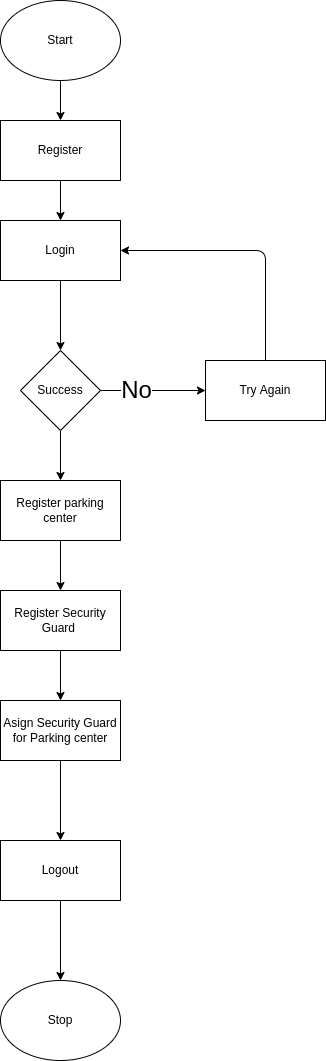

The diagram above was exported from draw.io. Its source (the exported page's mxGraphModel, read from the mxfile embedded in the PNG):
<mxGraphModel dx="1130" dy="800" grid="1" gridSize="10" guides="1" tooltips="1" connect="1" arrows="1" fold="1" page="1" pageScale="1" pageWidth="850" pageHeight="1100" math="0" shadow="0">
  <root>
    <mxCell id="0" />
    <mxCell id="1" parent="0" />
    <mxCell id="12" value="" style="edgeStyle=none;html=1;fontSize=24;" edge="1" parent="1" source="13" target="15">
      <mxGeometry relative="1" as="geometry" />
    </mxCell>
    <mxCell id="13" value="&lt;font style=&quot;font-size: 12px;&quot;&gt;Start&lt;/font&gt;" style="ellipse;whiteSpace=wrap;html=1;" vertex="1" parent="1">
      <mxGeometry x="365" y="30" width="120" height="80" as="geometry" />
    </mxCell>
    <mxCell id="14" value="" style="edgeStyle=none;html=1;fontSize=24;" edge="1" parent="1" source="15" target="17">
      <mxGeometry relative="1" as="geometry" />
    </mxCell>
    <mxCell id="15" value="Register" style="whiteSpace=wrap;html=1;" vertex="1" parent="1">
      <mxGeometry x="365" y="150" width="120" height="60" as="geometry" />
    </mxCell>
    <mxCell id="16" value="" style="edgeStyle=none;html=1;fontSize=24;" edge="1" parent="1" source="17" target="20">
      <mxGeometry relative="1" as="geometry" />
    </mxCell>
    <mxCell id="17" value="Login" style="whiteSpace=wrap;html=1;" vertex="1" parent="1">
      <mxGeometry x="365" y="250" width="120" height="60" as="geometry" />
    </mxCell>
    <mxCell id="18" value="" style="edgeStyle=none;html=1;fontSize=24;" edge="1" parent="1" source="20" target="22">
      <mxGeometry relative="1" as="geometry" />
    </mxCell>
    <mxCell id="19" value="No" style="edgeLabel;html=1;align=center;verticalAlign=middle;resizable=0;points=[];fontSize=24;" vertex="1" connectable="0" parent="18">
      <mxGeometry x="-0.3333" y="1" relative="1" as="geometry">
        <mxPoint as="offset" />
      </mxGeometry>
    </mxCell>
    <mxCell id="24" value="" style="edgeStyle=none;html=1;" edge="1" parent="1" source="20" target="23">
      <mxGeometry relative="1" as="geometry" />
    </mxCell>
    <mxCell id="20" value="Success" style="rhombus;whiteSpace=wrap;html=1;" vertex="1" parent="1">
      <mxGeometry x="385" y="380" width="80" height="80" as="geometry" />
    </mxCell>
    <mxCell id="21" style="edgeStyle=none;html=1;entryX=1;entryY=0.5;entryDx=0;entryDy=0;fontSize=24;" edge="1" parent="1" source="22" target="17">
      <mxGeometry relative="1" as="geometry">
        <Array as="points">
          <mxPoint x="630" y="280" />
        </Array>
      </mxGeometry>
    </mxCell>
    <mxCell id="22" value="Try Again" style="whiteSpace=wrap;html=1;" vertex="1" parent="1">
      <mxGeometry x="570" y="390" width="120" height="60" as="geometry" />
    </mxCell>
    <mxCell id="26" value="" style="edgeStyle=none;html=1;" edge="1" parent="1" source="23" target="25">
      <mxGeometry relative="1" as="geometry" />
    </mxCell>
    <mxCell id="23" value="Register parking center" style="whiteSpace=wrap;html=1;" vertex="1" parent="1">
      <mxGeometry x="365" y="510" width="120" height="60" as="geometry" />
    </mxCell>
    <mxCell id="28" value="" style="edgeStyle=none;html=1;" edge="1" parent="1" source="25" target="27">
      <mxGeometry relative="1" as="geometry" />
    </mxCell>
    <mxCell id="25" value="Register&amp;nbsp;Security Guard&amp;nbsp;" style="whiteSpace=wrap;html=1;" vertex="1" parent="1">
      <mxGeometry x="365" y="620" width="120" height="60" as="geometry" />
    </mxCell>
    <mxCell id="30" value="" style="edgeStyle=none;html=1;" edge="1" parent="1" source="27" target="29">
      <mxGeometry relative="1" as="geometry" />
    </mxCell>
    <mxCell id="27" value="Asign Security Guard for Parking center" style="whiteSpace=wrap;html=1;" vertex="1" parent="1">
      <mxGeometry x="365" y="730" width="120" height="60" as="geometry" />
    </mxCell>
    <mxCell id="32" style="edgeStyle=none;html=1;entryX=0.5;entryY=0;entryDx=0;entryDy=0;" edge="1" parent="1" source="29" target="31">
      <mxGeometry relative="1" as="geometry" />
    </mxCell>
    <mxCell id="29" value="Logout" style="whiteSpace=wrap;html=1;" vertex="1" parent="1">
      <mxGeometry x="365" y="870" width="120" height="60" as="geometry" />
    </mxCell>
    <mxCell id="31" value="Stop" style="ellipse;whiteSpace=wrap;html=1;" vertex="1" parent="1">
      <mxGeometry x="365" y="1010" width="120" height="80" as="geometry" />
    </mxCell>
  </root>
</mxGraphModel>